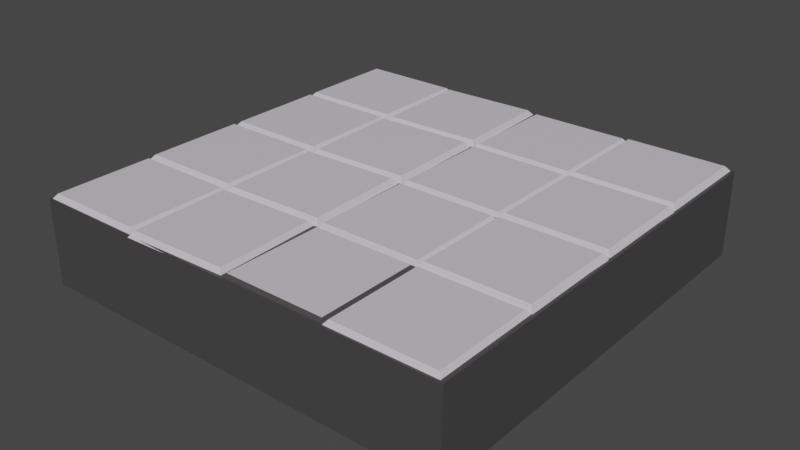 # Source: floor_05.blend  (saved by Blender 3.0.42; exported with 4.5.12 LTS)
import bpy
from mathutils import Matrix  # noqa: F401  (used for matrix-valued properties, if any)

bpy.ops.wm.read_factory_settings(use_empty=True)
scene = bpy.context.scene
scene.name = 'Scene'

# ---- materials (node trees are filled in below, after node groups)
mat_base = bpy.data.materials.new('Base')
mat_base.alpha_threshold = 0.0
mat_base.use_transparent_shadow = False
mat_base.line_color = (0.0, 0.0, 0.0, 1.0)
mat_tiles = bpy.data.materials.new('Tiles')
mat_tiles.use_transparent_shadow = False

# ---- material node trees
mat_base.use_nodes = True; mat_base.node_tree.nodes.clear()
_N = mat_base.node_tree.nodes; _L = mat_base.node_tree.links
n0 = _N.new('ShaderNodeOutputMaterial'); n0.name = 'Material Output'; n0.location = (300, 300)
n1 = _N.new('ShaderNodeBsdfPrincipled'); n1.name = 'Principled BSDF'; n1.location = (10, 300)
n1.distribution = 'GGX'
n1.subsurface_method = 'BURLEY'
n1.inputs[0].default_value = (0.062, 0.05909, 0.06071, 1.0)
n1.inputs[2].default_value = 0.4
n1.inputs[3].default_value = 1.45
n1.inputs[27].default_value = (0.0, 0.0, 0.0, 1.0)
n1.inputs[28].default_value = 1.0
_L.new(n1.outputs[0], n0.inputs[0])
n0.is_active_output = True
mat_tiles.use_nodes = True; mat_tiles.node_tree.nodes.clear()
_N = mat_tiles.node_tree.nodes; _L = mat_tiles.node_tree.links
n0 = _N.new('ShaderNodeBsdfPrincipled'); n0.name = 'Principled BSDF'; n0.location = (10, 300)
n0.distribution = 'GGX'
n0.subsurface_method = 'RANDOM_WALK_SKIN'
n0.inputs[0].default_value = (0.6588, 0.6195, 0.68, 1.0)
n0.inputs[3].default_value = 1.45
n0.inputs[27].default_value = (0.0, 0.0, 0.0, 1.0)
n0.inputs[28].default_value = 1.0
n1 = _N.new('ShaderNodeOutputMaterial'); n1.name = 'Material Output'; n1.location = (300, 300)
_L.new(n0.outputs[0], n1.inputs[0])
n1.is_active_output = True

# ---- world
world_world = bpy.data.worlds.new('World'); scene.world = world_world
world_world.use_nodes = True; world_world.node_tree.nodes.clear()
_N = world_world.node_tree.nodes; _L = world_world.node_tree.links
n0 = _N.new('ShaderNodeOutputWorld'); n0.name = 'World Output'; n0.location = (300, 300)
n1 = _N.new('ShaderNodeBackground'); n1.name = 'Background'; n1.location = (10, 300)
n1.inputs[0].default_value = (0.05088, 0.05088, 0.05088, 1.0)
_L.new(n1.outputs[0], n0.inputs[0])
n0.is_active_output = True
world_world.color = (0.05088, 0.05088, 0.05088)
world_world.use_sun_shadow = False
world_world.sun_shadow_jitter_overblur = 0.0

# ---- meshes
me_cube = bpy.data.meshes.new('Cube')
me_cube.from_pydata([(1.0, 1.0, 0.2), (1.0, 1.0, -0.2), (1.0, -1.0, 0.2), (1.0, -1.0, -0.2), (-1.0, 1.0, 0.2), (-1.0, 1.0, -0.2), (-1.0, -1.0, -0.2), (-1.0, -0.9978, 0.1978), (0.4789, -0.5189, 0.2136), (0.5005, -0.4973, 0.1869), (0.4789, -0.9757, 0.2136), (0.5005, -0.9973, 0.1869), (0.02204, -0.5189, 0.2136), (0.0004554, -0.4973, 0.1869), (0.02204, -0.9757, 0.2136), (0.0004554, -0.9973, 0.1869), (0.9661, -0.5189, 0.2185), (0.9877, -0.4973, 0.1918), (0.9661, -0.9757, 0.2185), (0.9877, -0.9973, 0.1918), (0.5093, -0.5189, 0.2185), (0.4877, -0.4973, 0.1918), (0.5093, -0.9757, 0.2185), (0.4877, -0.9973, 0.1918), (-0.03176, -0.5116, 0.2185), (-0.01089, -0.4893, 0.1918), (-0.01693, -0.9682, 0.2185), (0.005342, -0.9891, 0.1918), (-0.4883, -0.5264, 0.2185), (-0.5106, -0.5056, 0.1918), (-0.4735, -0.983, 0.2185), (-0.4944, -1.005, 0.1918), (-0.5114, -0.5189, 0.2185), (-0.4899, -0.4973, 0.1918), (-0.5114, -0.9757, 0.2185), (-0.4899, -0.9973, 0.1918), (-0.9683, -0.5189, 0.2185), (-0.9899, -0.4973, 0.1918), (-0.9683, -0.9757, 0.2185), (-0.9899, -0.9973, 0.1918), (0.4789, 0.9711, 0.2185), (0.5005, 0.9927, 0.1918), (0.4789, 0.5143, 0.2185), (0.5005, 0.4927, 0.1918), (0.02204, 0.9711, 0.2185), (0.0004554, 0.9927, 0.1918), (0.02204, 0.5143, 0.2185), (0.0004554, 0.4927, 0.1918), (0.9661, 0.9711, 0.2234), (0.9877, 0.9927, 0.1967), (0.9661, 0.5143, 0.2234), (0.9877, 0.4927, 0.1967), (0.5093, 0.9711, 0.2234), (0.4877, 0.9927, 0.1967), (0.5093, 0.5143, 0.2234), (0.4877, 0.4927, 0.1967), (-0.03176, 0.9784, 0.2234), (-0.01089, 1.001, 0.1967), (-0.01693, 0.5218, 0.2234), (0.005342, 0.501, 0.1967), (-0.4883, 0.9636, 0.2234), (-0.5106, 0.9845, 0.1967), (-0.4735, 0.507, 0.2234), (-0.4944, 0.4847, 0.1967), (-0.5114, 0.9711, 0.2234), (-0.4899, 0.9927, 0.1967), (-0.5114, 0.5143, 0.2234), (-0.4899, 0.4927, 0.1967), (-0.9683, 0.9711, 0.2234), (-0.9899, 0.9927, 0.1967), (-0.9683, 0.5143, 0.2234), (-0.9899, 0.4927, 0.1967), (-0.5114, 0.4745, 0.213), (-0.4899, 0.496, 0.1863), (-0.5114, 0.01762, 0.213), (-0.4899, -0.003961, 0.1863), (-0.9683, 0.4745, 0.213), (-0.9899, 0.496, 0.1863), (-0.9683, 0.01762, 0.213), (-0.9899, -0.003961, 0.1863), (0.9733, 0.467, 0.2179), (0.9956, 0.4878, 0.1912), (0.9586, 0.01037, 0.2179), (0.9795, -0.0119, 0.1912), (0.5168, 0.4817, 0.2179), (0.4959, 0.504, 0.1912), (0.502, 0.02511, 0.2179), (0.4797, 0.004236, 0.1912), (0.4789, 0.4745, 0.2179), (0.5005, 0.496, 0.1912), (0.4789, 0.01762, 0.2179), (0.5005, -0.003961, 0.1912), (0.02204, 0.4745, 0.2179), (0.0004554, 0.496, 0.1912), (0.02204, 0.01762, 0.2179), (0.0004554, -0.003961, 0.1912), (0.9661, 0.4745, 0.2228), (0.9877, 0.496, 0.1961), (0.9661, 0.01762, 0.2228), (0.9877, -0.003961, 0.1961), (0.5093, 0.4745, 0.2228), (0.4877, 0.496, 0.1961), (0.5093, 0.01762, 0.2228), (0.4877, -0.003961, 0.1961), (-0.03176, 0.4817, 0.2228), (-0.01089, 0.504, 0.1961), (-0.01693, 0.02516, 0.2228), (0.005342, 0.004284, 0.1961), (-0.4883, 0.4669, 0.2228), (-0.5106, 0.4878, 0.1961), (-0.4735, 0.01033, 0.2228), (-0.4944, -0.01194, 0.1961), (-0.5114, 0.4745, 0.2228), (-0.4899, 0.496, 0.1961), (-0.5114, 0.01762, 0.2228), (-0.4899, -0.003961, 0.1961), (-0.9683, 0.4745, 0.2228), (-0.9899, 0.496, 0.1961), (-0.9683, 0.01762, 0.2228), (-0.9899, -0.003961, 0.1961), (-0.02422, 0.4745, 0.2179), (-0.00264, 0.496, 0.1912), (-0.02422, 0.01762, 0.2179), (-0.00264, -0.003961, 0.1912), (-0.4811, 0.4745, 0.2179), (-0.5026, 0.496, 0.1912), (-0.4811, 0.01762, 0.2179), (-0.5026, -0.003961, 0.1912), (-0.5114, -0.0261, 0.2136), (-0.4899, -0.004514, 0.1869), (-0.5114, -0.4829, 0.2136), (-0.4899, -0.5045, 0.1869), (-0.9683, -0.0261, 0.2136), (-0.9899, -0.004514, 0.1869), (-0.9683, -0.4829, 0.2136), (-0.9899, -0.5045, 0.1869), (0.9733, -0.03359, 0.2185), (0.9956, -0.01271, 0.1918), (0.9586, -0.4902, 0.2185), (0.9795, -0.5125, 0.1918), (0.5168, -0.01885, 0.2185), (0.4959, 0.003423, 0.1918), (0.502, -0.4754, 0.2185), (0.4797, -0.4963, 0.1918), (0.4789, -0.0261, 0.2185), (0.5005, -0.004514, 0.1918), (0.4789, -0.4829, 0.2185), (0.5005, -0.5045, 0.1918), (0.02204, -0.0261, 0.2185), (0.0004554, -0.004514, 0.1918), (0.02204, -0.4829, 0.2185), (0.0004554, -0.5045, 0.1918), (0.9661, -0.0261, 0.2234), (0.9877, -0.004514, 0.1967), (0.9661, -0.4829, 0.2234), (0.9877, -0.5045, 0.1967), (0.5093, -0.0261, 0.2234), (0.4877, -0.004514, 0.1967), (0.5093, -0.4829, 0.2234), (0.4877, -0.5045, 0.1967), (-0.03176, -0.0188, 0.2234), (-0.01089, 0.003467, 0.1967), (-0.01693, -0.4754, 0.2234), (0.005342, -0.4963, 0.1967), (-0.4883, -0.03363, 0.2234), (-0.5106, -0.01276, 0.1967), (-0.4735, -0.4902, 0.2234), (-0.4944, -0.5125, 0.1967), (-0.5114, -0.0261, 0.2234), (-0.4899, -0.004514, 0.1967), (-0.5114, -0.4829, 0.2234), (-0.4899, -0.5045, 0.1967), (-0.9683, -0.0261, 0.2234), (-0.9899, -0.004514, 0.1967), (-0.9683, -0.4829, 0.2234), (-0.9899, -0.5045, 0.1967), (-0.02422, -0.0261, 0.2185), (-0.00264, -0.004514, 0.1918), (-0.02422, -0.4829, 0.2185), (-0.00264, -0.5045, 0.1918), (-0.4811, -0.0261, 0.2185), (-0.5026, -0.004514, 0.1918), (-0.4811, -0.4829, 0.2185), (-0.5026, -0.5045, 0.1918)], [], [(0, 4, 7, 2), (3, 2, 7, 6), (1, 0, 2, 3), (5, 4, 0, 1), (6, 7, 4, 5), (8, 12, 14, 10), (11, 10, 14, 15), (15, 14, 12, 13), (9, 8, 10, 11), (13, 12, 8, 9), (16, 20, 22, 18), (19, 18, 22, 23), (23, 22, 20, 21), (17, 16, 18, 19), (21, 20, 16, 17), (24, 28, 30, 26), (27, 26, 30, 31), (31, 30, 28, 29), (25, 24, 26, 27), (29, 28, 24, 25), (32, 36, 38, 34), (35, 34, 38, 39), (39, 38, 36, 37), (33, 32, 34, 35), (37, 36, 32, 33), (40, 44, 46, 42), (43, 42, 46, 47), (47, 46, 44, 45), (41, 40, 42, 43), (45, 44, 40, 41), (48, 52, 54, 50), (51, 50, 54, 55), (55, 54, 52, 53), (49, 48, 50, 51), (53, 52, 48, 49), (56, 60, 62, 58), (59, 58, 62, 63), (63, 62, 60, 61), (57, 56, 58, 59), (61, 60, 56, 57), (64, 68, 70, 66), (67, 66, 70, 71), (71, 70, 68, 69), (65, 64, 66, 67), (69, 68, 64, 65), (72, 76, 78, 74), (75, 74, 78, 79), (79, 78, 76, 77), (73, 72, 74, 75), (77, 76, 72, 73), (80, 84, 86, 82), (83, 82, 86, 87), (87, 86, 84, 85), (81, 80, 82, 83), (85, 84, 80, 81), (88, 92, 94, 90), (91, 90, 94, 95), (95, 94, 92, 93), (89, 88, 90, 91), (93, 92, 88, 89), (96, 100, 102, 98), (99, 98, 102, 103), (103, 102, 100, 101), (101, 97, 99, 103), (97, 96, 98, 99), (101, 100, 96, 97), (104, 108, 110, 106), (107, 106, 110, 111), (111, 110, 108, 109), (109, 105, 107, 111), (105, 104, 106, 107), (109, 108, 104, 105), (112, 116, 118, 114), (115, 114, 118, 119), (119, 118, 116, 117), (117, 113, 115, 119), (113, 112, 114, 115), (117, 116, 112, 113), (120, 124, 126, 122), (123, 122, 126, 127), (127, 126, 124, 125), (121, 120, 122, 123), (125, 124, 120, 121), (128, 132, 134, 130), (131, 130, 134, 135), (135, 134, 132, 133), (129, 128, 130, 131), (133, 132, 128, 129), (136, 140, 142, 138), (139, 138, 142, 143), (143, 142, 140, 141), (137, 136, 138, 139), (141, 140, 136, 137), (144, 148, 150, 146), (147, 146, 150, 151), (151, 150, 148, 149), (145, 144, 146, 147), (149, 148, 144, 145), (152, 156, 158, 154), (155, 154, 158, 159), (159, 158, 156, 157), (157, 153, 155, 159), (153, 152, 154, 155), (157, 156, 152, 153), (160, 164, 166, 162), (163, 162, 166, 167), (167, 166, 164, 165), (165, 161, 163, 167), (161, 160, 162, 163), (165, 164, 160, 161), (168, 172, 174, 170), (171, 170, 174, 175), (175, 174, 172, 173), (173, 169, 171, 175), (169, 168, 170, 171), (173, 172, 168, 169), (176, 180, 182, 178), (179, 178, 182, 183), (183, 182, 180, 181), (177, 176, 178, 179), (181, 180, 176, 177)])
me_cube.polygons.foreach_set('material_index', [0, 0, 0, 0, 0, 1, 0, 0, 0, 0, 1, 1, 1, 1, 1, 1, 1, 1, 1, 1, 1, 1, 1, 1, 1, 1, 1, 1, 1, 1, 1, 1, 1, 1, 1, 1, 1, 1, 1, 1, 1, 1, 1, 1, 1, 1, 0, 0, 0, 0, 1, 1, 1, 1, 1, 1, 1, 1, 1, 1, 1, 1, 1, 0, 1, 1, 1, 1, 1, 0, 1, 1, 1, 1, 1, 0, 1, 1, 1, 1, 1, 1, 1, 1, 0, 0, 0, 0, 1, 1, 1, 1, 1, 1, 1, 1, 1, 1, 1, 1, 1, 0, 1, 1, 1, 1, 1, 0, 1, 1, 1, 1, 1, 0, 1, 1, 1, 1, 1, 1, 1])
_uv = me_cube.uv_layers.new(name='UVMap')
_uv.uv.foreach_set('vector', [0.625, 0.5, 0.875, 0.5, 0.8614, 0.75, 0.625, 0.75, 0.375, 0.75, 0.625, 0.75, 0.5572, 1.0, 0.375, 1.0, 0.375, 0.5, 0.625, 0.5, 0.625, 0.75, 0.375, 0.75, 0.375, 0.25, 0.625, 0.25, 0.625, 0.5, 0.375, 0.5, 0.375, 0.0, 0.625, 0.01355, 0.625, 0.25, 0.375, 0.25, 0.625, 0.5, 0.875, 0.5, 0.875, 0.75, 0.625, 0.75, 0.375, 0.75, 0.625, 0.75, 0.625, 1.0, 0.375, 1.0, 0.375, 0.0, 0.625, 0.0, 0.625, 0.25, 0.375, 0.25, 0.375, 0.5, 0.625, 0.5, 0.625, 0.75, 0.375, 0.75, 0.375, 0.25, 0.625, 0.25, 0.625, 0.5, 0.375, 0.5, 0.625, 0.5, 0.875, 0.5, 0.875, 0.75, 0.625, 0.75, 0.375, 0.75, 0.625, 0.75, 0.625, 1.0, 0.375, 1.0, 0.375, 0.0, 0.625, 0.0, 0.625, 0.25, 0.375, 0.25, 0.375, 0.5, 0.625, 0.5, 0.625, 0.75, 0.375, 0.75, 0.375, 0.25, 0.625, 0.25, 0.625, 0.5, 0.375, 0.5, 0.625, 0.5, 0.875, 0.5, 0.875, 0.75, 0.625, 0.75, 0.375, 0.75, 0.625, 0.75, 0.625, 1.0, 0.375, 1.0, 0.375, 0.0, 0.625, 0.0, 0.625, 0.25, 0.375, 0.25, 0.375, 0.5, 0.625, 0.5, 0.625, 0.75, 0.375, 0.75, 0.375, 0.25, 0.625, 0.25, 0.625, 0.5, 0.375, 0.5, 0.625, 0.5, 0.875, 0.5, 0.875, 0.75, 0.625, 0.75, 0.375, 0.75, 0.625, 0.75, 0.625, 1.0, 0.375, 1.0, 0.375, 0.0, 0.625, 0.0, 0.625, 0.25, 0.375, 0.25, 0.375, 0.5, 0.625, 0.5, 0.625, 0.75, 0.375, 0.75, 0.375, 0.25, 0.625, 0.25, 0.625, 0.5, 0.375, 0.5, 0.625, 0.5, 0.875, 0.5, 0.875, 0.75, 0.625, 0.75, 0.375, 0.75, 0.625, 0.75, 0.625, 1.0, 0.375, 1.0, 0.375, 0.0, 0.625, 0.0, 0.625, 0.25, 0.375, 0.25, 0.375, 0.5, 0.625, 0.5, 0.625, 0.75, 0.375, 0.75, 0.375, 0.25, 0.625, 0.25, 0.625, 0.5, 0.375, 0.5, 0.625, 0.5, 0.875, 0.5, 0.875, 0.75, 0.625, 0.75, 0.375, 0.75, 0.625, 0.75, 0.625, 1.0, 0.375, 1.0, 0.375, 0.0, 0.625, 0.0, 0.625, 0.25, 0.375, 0.25, 0.375, 0.5, 0.625, 0.5, 0.625, 0.75, 0.375, 0.75, 0.375, 0.25, 0.625, 0.25, 0.625, 0.5, 0.375, 0.5, 0.625, 0.5, 0.875, 0.5, 0.875, 0.75, 0.625, 0.75, 0.375, 0.75, 0.625, 0.75, 0.625, 1.0, 0.375, 1.0, 0.375, 0.0, 0.625, 0.0, 0.625, 0.25, 0.375, 0.25, 0.375, 0.5, 0.625, 0.5, 0.625, 0.75, 0.375, 0.75, 0.375, 0.25, 0.625, 0.25, 0.625, 0.5, 0.375, 0.5, 0.625, 0.5, 0.875, 0.5, 0.875, 0.75, 0.625, 0.75, 0.375, 0.75, 0.625, 0.75, 0.625, 1.0, 0.375, 1.0, 0.375, 0.0, 0.625, 0.0, 0.625, 0.25, 0.375, 0.25, 0.375, 0.5, 0.625, 0.5, 0.625, 0.75, 0.375, 0.75, 0.375, 0.25, 0.625, 0.25, 0.625, 0.5, 0.375, 0.5, 0.625, 0.5, 0.875, 0.5, 0.875, 0.75, 0.625, 0.75, 0.375, 0.75, 0.625, 0.75, 0.625, 1.0, 0.375, 1.0, 0.375, 0.0, 0.625, 0.0, 0.625, 0.25, 0.375, 0.25, 0.375, 0.5, 0.625, 0.5, 0.625, 0.75, 0.375, 0.75, 0.375, 0.25, 0.625, 0.25, 0.625, 0.5, 0.375, 0.5, 0.625, 0.5, 0.875, 0.5, 0.875, 0.75, 0.625, 0.75, 0.375, 0.75, 0.625, 0.75, 0.625, 1.0, 0.375, 1.0, 0.375, 0.0, 0.625, 0.0, 0.625, 0.25, 0.375, 0.25, 0.375, 0.5, 0.625, 0.5, 0.625, 0.75, 0.375, 0.75, 0.375, 0.25, 0.625, 0.25, 0.625, 0.5, 0.375, 0.5, 0.625, 0.5, 0.875, 0.5, 0.875, 0.75, 0.625, 0.75, 0.375, 0.75, 0.625, 0.75, 0.625, 1.0, 0.375, 1.0, 0.375, 0.0, 0.625, 0.0, 0.625, 0.25, 0.375, 0.25, 0.375, 0.5, 0.625, 0.5, 0.625, 0.75, 0.375, 0.75, 0.375, 0.25, 0.625, 0.25, 0.625, 0.5, 0.375, 0.5, 0.625, 0.5, 0.875, 0.5, 0.875, 0.75, 0.625, 0.75, 0.375, 0.75, 0.625, 0.75, 0.625, 1.0, 0.375, 1.0, 0.375, 0.0, 0.625, 0.0, 0.625, 0.25, 0.375, 0.25, 0.125, 0.5, 0.375, 0.5, 0.375, 0.75, 0.125, 0.75, 0.375, 0.5, 0.625, 0.5, 0.625, 0.75, 0.375, 0.75, 0.375, 0.25, 0.625, 0.25, 0.625, 0.5, 0.375, 0.5, 0.625, 0.5, 0.875, 0.5, 0.875, 0.75, 0.625, 0.75, 0.375, 0.75, 0.625, 0.75, 0.625, 1.0, 0.375, 1.0, 0.375, 0.0, 0.625, 0.0, 0.625, 0.25, 0.375, 0.25, 0.125, 0.5, 0.375, 0.5, 0.375, 0.75, 0.125, 0.75, 0.375, 0.5, 0.625, 0.5, 0.625, 0.75, 0.375, 0.75, 0.375, 0.25, 0.625, 0.25, 0.625, 0.5, 0.375, 0.5, 0.625, 0.5, 0.875, 0.5, 0.875, 0.75, 0.625, 0.75, 0.375, 0.75, 0.625, 0.75, 0.625, 1.0, 0.375, 1.0, 0.375, 0.0, 0.625, 0.0, 0.625, 0.25, 0.375, 0.25, 0.125, 0.5, 0.375, 0.5, 0.375, 0.75, 0.125, 0.75, 0.375, 0.5, 0.625, 0.5, 0.625, 0.75, 0.375, 0.75, 0.375, 0.25, 0.625, 0.25, 0.625, 0.5, 0.375, 0.5, 0.625, 0.5, 0.875, 0.5, 0.875, 0.75, 0.625, 0.75, 0.375, 0.75, 0.625, 0.75, 0.625, 1.0, 0.375, 1.0, 0.375, 0.0, 0.625, 0.0, 0.625, 0.25, 0.375, 0.25, 0.375, 0.5, 0.625, 0.5, 0.625, 0.75, 0.375, 0.75, 0.375, 0.25, 0.625, 0.25, 0.625, 0.5, 0.375, 0.5, 0.625, 0.5, 0.875, 0.5, 0.875, 0.75, 0.625, 0.75, 0.375, 0.75, 0.625, 0.75, 0.625, 1.0, 0.375, 1.0, 0.375, 0.0, 0.625, 0.0, 0.625, 0.25, 0.375, 0.25, 0.375, 0.5, 0.625, 0.5, 0.625, 0.75, 0.375, 0.75, 0.375, 0.25, 0.625, 0.25, 0.625, 0.5, 0.375, 0.5, 0.625, 0.5, 0.875, 0.5, 0.875, 0.75, 0.625, 0.75, 0.375, 0.75, 0.625, 0.75, 0.625, 1.0, 0.375, 1.0, 0.375, 0.0, 0.625, 0.0, 0.625, 0.25, 0.375, 0.25, 0.375, 0.5, 0.625, 0.5, 0.625, 0.75, 0.375, 0.75, 0.375, 0.25, 0.625, 0.25, 0.625, 0.5, 0.375, 0.5, 0.625, 0.5, 0.875, 0.5, 0.875, 0.75, 0.625, 0.75, 0.375, 0.75, 0.625, 0.75, 0.625, 1.0, 0.375, 1.0, 0.375, 0.0, 0.625, 0.0, 0.625, 0.25, 0.375, 0.25, 0.375, 0.5, 0.625, 0.5, 0.625, 0.75, 0.375, 0.75, 0.375, 0.25, 0.625, 0.25, 0.625, 0.5, 0.375, 0.5, 0.625, 0.5, 0.875, 0.5, 0.875, 0.75, 0.625, 0.75, 0.375, 0.75, 0.625, 0.75, 0.625, 1.0, 0.375, 1.0, 0.375, 0.0, 0.625, 0.0, 0.625, 0.25, 0.375, 0.25, 0.125, 0.5, 0.375, 0.5, 0.375, 0.75, 0.125, 0.75, 0.375, 0.5, 0.625, 0.5, 0.625, 0.75, 0.375, 0.75, 0.375, 0.25, 0.625, 0.25, 0.625, 0.5, 0.375, 0.5, 0.625, 0.5, 0.875, 0.5, 0.875, 0.75, 0.625, 0.75, 0.375, 0.75, 0.625, 0.75, 0.625, 1.0, 0.375, 1.0, 0.375, 0.0, 0.625, 0.0, 0.625, 0.25, 0.375, 0.25, 0.125, 0.5, 0.375, 0.5, 0.375, 0.75, 0.125, 0.75, 0.375, 0.5, 0.625, 0.5, 0.625, 0.75, 0.375, 0.75, 0.375, 0.25, 0.625, 0.25, 0.625, 0.5, 0.375, 0.5, 0.625, 0.5, 0.875, 0.5, 0.875, 0.75, 0.625, 0.75, 0.375, 0.75, 0.625, 0.75, 0.625, 1.0, 0.375, 1.0, 0.375, 0.0, 0.625, 0.0, 0.625, 0.25, 0.375, 0.25, 0.125, 0.5, 0.375, 0.5, 0.375, 0.75, 0.125, 0.75, 0.375, 0.5, 0.625, 0.5, 0.625, 0.75, 0.375, 0.75, 0.375, 0.25, 0.625, 0.25, 0.625, 0.5, 0.375, 0.5, 0.625, 0.5, 0.875, 0.5, 0.875, 0.75, 0.625, 0.75, 0.375, 0.75, 0.625, 0.75, 0.625, 1.0, 0.375, 1.0, 0.375, 0.0, 0.625, 0.0, 0.625, 0.25, 0.375, 0.25, 0.375, 0.5, 0.625, 0.5, 0.625, 0.75, 0.375, 0.75, 0.375, 0.25, 0.625, 0.25, 0.625, 0.5, 0.375, 0.5])
me_cube.materials.append(mat_base)
me_cube.materials.append(mat_tiles)
me_cube.use_remesh_preserve_volume = False
me_cube.use_remesh_preserve_attributes = False
me_cube.use_mirror_vertex_groups = False
me_cube.update()

# ---- objects
ob_cube = bpy.data.objects.new('Cube', me_cube)

# ---- transforms, parenting, visibility, modifiers, constraints
ob_cube.location = (0.0, 0.0, 0.0)
ob_cube.lock_rotations_4d = False
ob_cube.empty_display_type = 'ARROWS'
ob_cube.lineart.crease_threshold = 0.0

# ---- collection membership
scene.collection.objects.link(ob_cube)

# ---- scene / render settings (as saved in the file)
scene.frame_start = 1; scene.frame_end = 250; scene.frame_set(1)
scene.render.engine = 'BLENDER_EEVEE_NEXT'
scene.cycles.use_denoising = False
scene.cycles.samples = 128
scene.cycles.sampling_pattern = 'TABULATED_SOBOL'
scene.cycles.use_adaptive_sampling = False
scene.cycles.use_light_tree = False
scene.view_settings.view_transform = 'Filmic'
bpy.context.view_layer.update()

# ---- added for rendering (the .blend has no active camera and no usable light): camera, sun
cam_auto = bpy.data.cameras.new('AutoCamera')
cam_auto.lens = 50.0
cam_auto.sensor_width = 36.0
cam_auto.clip_end = 1000.0
ob_auto_camera = bpy.data.objects.new('AutoCamera', cam_auto)
scene.collection.objects.link(ob_auto_camera)
ob_auto_camera.location = (2.65, -3.18246, 2.13178)
ob_auto_camera.rotation_euler = (1.09748, -7.21219e-08, 0.694738)
scene.camera = ob_auto_camera
light_auto_sun = bpy.data.lights.new('AutoSun', 'SUN')
light_auto_sun.energy = 3.0
light_auto_sun.angle = 0.0523599
ob_auto_sun = bpy.data.objects.new('AutoSun', light_auto_sun)
scene.collection.objects.link(ob_auto_sun)
ob_auto_sun.rotation_euler = (0.872665, 0.174533, 0.523599)
bpy.context.view_layer.update()
